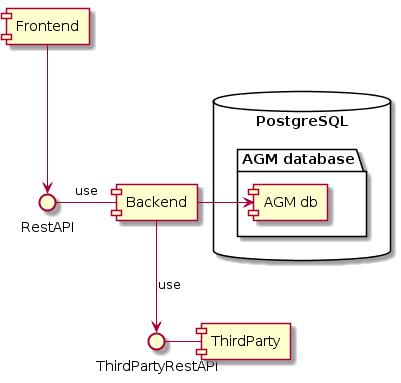

The diagram above was rendered by PlantUML. Its source (embedded in the PNG):
@startuml
[Frontend] --> RestAPI 
RestAPI - [Backend] : use


database "PostgreSQL" {
  folder "AGM database" {
	[AGM db]
  }
  }

[Backend] -r-> [AGM db]

interface "ThirdPartyRestAPI" as ThirdPartyRest


[Backend] --> ThirdPartyRest: use 
ThirdPartyRest - [ThirdParty]
@enduml